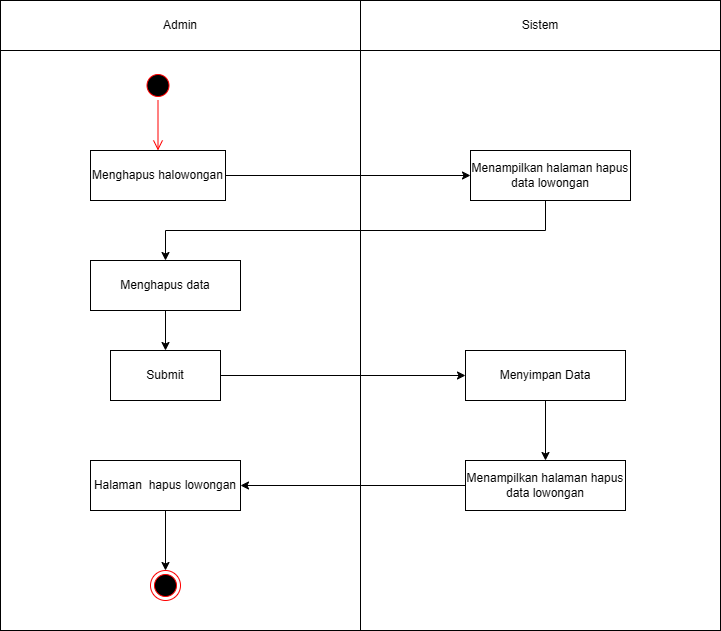

The diagram above was exported from draw.io. Its source (the exported page's mxGraphModel, read from the mxfile embedded in the PNG):
<mxGraphModel dx="872" dy="473" grid="1" gridSize="10" guides="1" tooltips="1" connect="1" arrows="1" fold="1" page="1" pageScale="1" pageWidth="827" pageHeight="1169" math="0" shadow="0">
  <root>
    <mxCell id="0" />
    <mxCell id="1" parent="0" />
    <mxCell id="cYcw7kW1A7OijaXFAQKK-1" value="" style="rounded=0;whiteSpace=wrap;html=1;" vertex="1" parent="1">
      <mxGeometry x="40" y="80" width="360" height="630" as="geometry" />
    </mxCell>
    <mxCell id="cYcw7kW1A7OijaXFAQKK-2" value="" style="rounded=0;whiteSpace=wrap;html=1;" vertex="1" parent="1">
      <mxGeometry x="400" y="80" width="360" height="630" as="geometry" />
    </mxCell>
    <mxCell id="cYcw7kW1A7OijaXFAQKK-3" value="Admin" style="rounded=0;whiteSpace=wrap;html=1;" vertex="1" parent="1">
      <mxGeometry x="40" y="80" width="360" height="50" as="geometry" />
    </mxCell>
    <mxCell id="cYcw7kW1A7OijaXFAQKK-4" value="Sistem" style="rounded=0;whiteSpace=wrap;html=1;" vertex="1" parent="1">
      <mxGeometry x="400" y="80" width="360" height="50" as="geometry" />
    </mxCell>
    <mxCell id="cYcw7kW1A7OijaXFAQKK-5" value="" style="ellipse;html=1;shape=startState;fillColor=#000000;strokeColor=#ff0000;" vertex="1" parent="1">
      <mxGeometry x="182.5" y="150" width="30" height="30" as="geometry" />
    </mxCell>
    <mxCell id="cYcw7kW1A7OijaXFAQKK-6" value="" style="edgeStyle=orthogonalEdgeStyle;html=1;verticalAlign=bottom;endArrow=open;endSize=8;strokeColor=#ff0000;rounded=0;entryX=0.5;entryY=0;entryDx=0;entryDy=0;entryPerimeter=0;" edge="1" parent="1" source="cYcw7kW1A7OijaXFAQKK-5" target="cYcw7kW1A7OijaXFAQKK-7">
      <mxGeometry relative="1" as="geometry">
        <mxPoint x="205" y="225" as="targetPoint" />
        <Array as="points" />
      </mxGeometry>
    </mxCell>
    <mxCell id="cYcw7kW1A7OijaXFAQKK-7" value="Menghapus halowongan" style="html=1;whiteSpace=wrap;" vertex="1" parent="1">
      <mxGeometry x="130" y="230" width="135" height="50" as="geometry" />
    </mxCell>
    <mxCell id="cYcw7kW1A7OijaXFAQKK-8" style="edgeStyle=orthogonalEdgeStyle;rounded=0;orthogonalLoop=1;jettySize=auto;html=1;entryX=0.5;entryY=0;entryDx=0;entryDy=0;" edge="1" parent="1" source="cYcw7kW1A7OijaXFAQKK-9" target="cYcw7kW1A7OijaXFAQKK-16">
      <mxGeometry relative="1" as="geometry">
        <Array as="points">
          <mxPoint x="585" y="310" />
          <mxPoint x="205" y="310" />
        </Array>
      </mxGeometry>
    </mxCell>
    <mxCell id="cYcw7kW1A7OijaXFAQKK-9" value="Menampilkan halaman hapus data lowongan" style="html=1;whiteSpace=wrap;" vertex="1" parent="1">
      <mxGeometry x="510" y="230" width="160" height="50" as="geometry" />
    </mxCell>
    <mxCell id="cYcw7kW1A7OijaXFAQKK-10" value="" style="endArrow=classic;html=1;rounded=0;entryX=0;entryY=0.5;entryDx=0;entryDy=0;exitX=1;exitY=0.5;exitDx=0;exitDy=0;" edge="1" parent="1" source="cYcw7kW1A7OijaXFAQKK-7" target="cYcw7kW1A7OijaXFAQKK-9">
      <mxGeometry width="50" height="50" relative="1" as="geometry">
        <mxPoint x="280" y="280" as="sourcePoint" />
        <mxPoint x="330" y="230" as="targetPoint" />
      </mxGeometry>
    </mxCell>
    <mxCell id="cYcw7kW1A7OijaXFAQKK-11" style="edgeStyle=orthogonalEdgeStyle;rounded=0;orthogonalLoop=1;jettySize=auto;html=1;entryX=0.5;entryY=0;entryDx=0;entryDy=0;" edge="1" parent="1" source="cYcw7kW1A7OijaXFAQKK-12" target="cYcw7kW1A7OijaXFAQKK-20">
      <mxGeometry relative="1" as="geometry" />
    </mxCell>
    <mxCell id="cYcw7kW1A7OijaXFAQKK-12" value="Menyimpan Data" style="html=1;whiteSpace=wrap;" vertex="1" parent="1">
      <mxGeometry x="505" y="430" width="160" height="50" as="geometry" />
    </mxCell>
    <mxCell id="cYcw7kW1A7OijaXFAQKK-13" value="" style="ellipse;html=1;shape=endState;fillColor=#000000;strokeColor=#ff0000;" vertex="1" parent="1">
      <mxGeometry x="190" y="650" width="30" height="30" as="geometry" />
    </mxCell>
    <mxCell id="cYcw7kW1A7OijaXFAQKK-14" value="Halaman&amp;nbsp; hapus lowongan" style="html=1;whiteSpace=wrap;" vertex="1" parent="1">
      <mxGeometry x="130" y="540" width="150" height="50" as="geometry" />
    </mxCell>
    <mxCell id="cYcw7kW1A7OijaXFAQKK-15" style="edgeStyle=orthogonalEdgeStyle;rounded=0;orthogonalLoop=1;jettySize=auto;html=1;entryX=0.5;entryY=0;entryDx=0;entryDy=0;" edge="1" parent="1" source="cYcw7kW1A7OijaXFAQKK-16" target="cYcw7kW1A7OijaXFAQKK-18">
      <mxGeometry relative="1" as="geometry" />
    </mxCell>
    <mxCell id="cYcw7kW1A7OijaXFAQKK-16" value="Menghapus data" style="html=1;whiteSpace=wrap;" vertex="1" parent="1">
      <mxGeometry x="130" y="340" width="150" height="50" as="geometry" />
    </mxCell>
    <mxCell id="cYcw7kW1A7OijaXFAQKK-17" style="edgeStyle=orthogonalEdgeStyle;rounded=0;orthogonalLoop=1;jettySize=auto;html=1;entryX=0;entryY=0.5;entryDx=0;entryDy=0;" edge="1" parent="1" source="cYcw7kW1A7OijaXFAQKK-18" target="cYcw7kW1A7OijaXFAQKK-12">
      <mxGeometry relative="1" as="geometry">
        <mxPoint x="500" y="455" as="targetPoint" />
      </mxGeometry>
    </mxCell>
    <mxCell id="cYcw7kW1A7OijaXFAQKK-18" value="Submit" style="html=1;whiteSpace=wrap;" vertex="1" parent="1">
      <mxGeometry x="150" y="430" width="110" height="50" as="geometry" />
    </mxCell>
    <mxCell id="cYcw7kW1A7OijaXFAQKK-19" style="edgeStyle=orthogonalEdgeStyle;rounded=0;orthogonalLoop=1;jettySize=auto;html=1;entryX=1;entryY=0.5;entryDx=0;entryDy=0;" edge="1" parent="1" source="cYcw7kW1A7OijaXFAQKK-20" target="cYcw7kW1A7OijaXFAQKK-14">
      <mxGeometry relative="1" as="geometry" />
    </mxCell>
    <mxCell id="cYcw7kW1A7OijaXFAQKK-20" value="Menampilkan halaman hapus data lowongan" style="html=1;whiteSpace=wrap;" vertex="1" parent="1">
      <mxGeometry x="505" y="540" width="160" height="50" as="geometry" />
    </mxCell>
    <mxCell id="cYcw7kW1A7OijaXFAQKK-21" style="edgeStyle=orthogonalEdgeStyle;rounded=0;orthogonalLoop=1;jettySize=auto;html=1;entryX=0.5;entryY=0;entryDx=0;entryDy=0;" edge="1" parent="1" source="cYcw7kW1A7OijaXFAQKK-14" target="cYcw7kW1A7OijaXFAQKK-13">
      <mxGeometry relative="1" as="geometry">
        <mxPoint x="205" y="630" as="targetPoint" />
      </mxGeometry>
    </mxCell>
  </root>
</mxGraphModel>